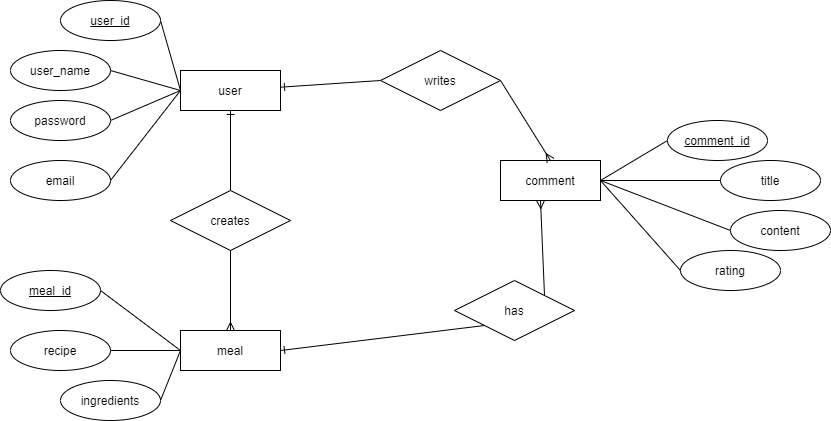

The diagram above was exported from draw.io. Its source (the exported page's mxGraphModel, read from the mxfile embedded in the PNG):
<mxGraphModel dx="1865" dy="548" grid="1" gridSize="10" guides="1" tooltips="1" connect="1" arrows="1" fold="1" page="1" pageScale="1" pageWidth="827" pageHeight="1169" math="0" shadow="0">
  <root>
    <mxCell id="0" />
    <mxCell id="1" parent="0" />
    <mxCell id="CTMp1iaNXmFFl-fqZ2To-36" style="edgeStyle=none;rounded=0;orthogonalLoop=1;jettySize=auto;html=1;exitX=1;exitY=0.5;exitDx=0;exitDy=0;entryX=0;entryY=0.5;entryDx=0;entryDy=0;endArrow=none;endFill=0;" parent="1" source="CTMp1iaNXmFFl-fqZ2To-1" target="CTMp1iaNXmFFl-fqZ2To-2" edge="1">
      <mxGeometry relative="1" as="geometry" />
    </mxCell>
    <mxCell id="CTMp1iaNXmFFl-fqZ2To-1" value="user_id" style="ellipse;whiteSpace=wrap;html=1;align=center;fontStyle=4;" parent="1" vertex="1">
      <mxGeometry x="20" y="60" width="100" height="40" as="geometry" />
    </mxCell>
    <mxCell id="2zjaqtq_22rGCOhCX7yJ-2" style="rounded=0;orthogonalLoop=1;jettySize=auto;html=1;exitX=0;exitY=0.5;exitDx=0;exitDy=0;entryX=1;entryY=0.5;entryDx=0;entryDy=0;endArrow=none;endFill=0;" edge="1" parent="1" source="CTMp1iaNXmFFl-fqZ2To-2" target="2zjaqtq_22rGCOhCX7yJ-1">
      <mxGeometry relative="1" as="geometry" />
    </mxCell>
    <mxCell id="CTMp1iaNXmFFl-fqZ2To-2" value="user" style="whiteSpace=wrap;html=1;align=center;" parent="1" vertex="1">
      <mxGeometry x="140" y="130" width="100" height="40" as="geometry" />
    </mxCell>
    <mxCell id="CTMp1iaNXmFFl-fqZ2To-40" style="edgeStyle=none;rounded=0;orthogonalLoop=1;jettySize=auto;html=1;exitX=0;exitY=0.5;exitDx=0;exitDy=0;entryX=1;entryY=0.5;entryDx=0;entryDy=0;endArrow=none;endFill=0;" parent="1" source="CTMp1iaNXmFFl-fqZ2To-3" target="CTMp1iaNXmFFl-fqZ2To-6" edge="1">
      <mxGeometry relative="1" as="geometry" />
    </mxCell>
    <mxCell id="CTMp1iaNXmFFl-fqZ2To-3" value="meal" style="whiteSpace=wrap;html=1;align=center;" parent="1" vertex="1">
      <mxGeometry x="140" y="390" width="100" height="40" as="geometry" />
    </mxCell>
    <mxCell id="CTMp1iaNXmFFl-fqZ2To-33" style="edgeStyle=none;rounded=0;orthogonalLoop=1;jettySize=auto;html=1;exitX=1;exitY=0.5;exitDx=0;exitDy=0;entryX=0;entryY=0.5;entryDx=0;entryDy=0;endArrow=none;endFill=0;" parent="1" source="CTMp1iaNXmFFl-fqZ2To-4" target="CTMp1iaNXmFFl-fqZ2To-7" edge="1">
      <mxGeometry relative="1" as="geometry" />
    </mxCell>
    <mxCell id="CTMp1iaNXmFFl-fqZ2To-74" style="edgeStyle=none;rounded=0;orthogonalLoop=1;jettySize=auto;html=1;exitX=1;exitY=0.5;exitDx=0;exitDy=0;entryX=0;entryY=0.5;entryDx=0;entryDy=0;endArrow=none;endFill=0;" parent="1" source="CTMp1iaNXmFFl-fqZ2To-4" target="CTMp1iaNXmFFl-fqZ2To-73" edge="1">
      <mxGeometry relative="1" as="geometry" />
    </mxCell>
    <mxCell id="CTMp1iaNXmFFl-fqZ2To-4" value="comment" style="whiteSpace=wrap;html=1;align=center;" parent="1" vertex="1">
      <mxGeometry x="460" y="220" width="100" height="40" as="geometry" />
    </mxCell>
    <mxCell id="CTMp1iaNXmFFl-fqZ2To-6" value="recipe" style="ellipse;whiteSpace=wrap;html=1;align=center;" parent="1" vertex="1">
      <mxGeometry x="-30" y="390" width="100" height="40" as="geometry" />
    </mxCell>
    <mxCell id="CTMp1iaNXmFFl-fqZ2To-7" value="comment_id" style="ellipse;whiteSpace=wrap;html=1;align=center;fontStyle=4;" parent="1" vertex="1">
      <mxGeometry x="627" y="180" width="100" height="40" as="geometry" />
    </mxCell>
    <mxCell id="CTMp1iaNXmFFl-fqZ2To-39" style="edgeStyle=none;rounded=0;orthogonalLoop=1;jettySize=auto;html=1;exitX=1;exitY=0.5;exitDx=0;exitDy=0;entryX=0;entryY=0.5;entryDx=0;entryDy=0;endArrow=none;endFill=0;" parent="1" source="CTMp1iaNXmFFl-fqZ2To-8" target="CTMp1iaNXmFFl-fqZ2To-3" edge="1">
      <mxGeometry relative="1" as="geometry" />
    </mxCell>
    <mxCell id="CTMp1iaNXmFFl-fqZ2To-8" value="meal_id" style="ellipse;whiteSpace=wrap;html=1;align=center;fontStyle=4;" parent="1" vertex="1">
      <mxGeometry x="-40" y="330" width="100" height="40" as="geometry" />
    </mxCell>
    <mxCell id="CTMp1iaNXmFFl-fqZ2To-41" style="edgeStyle=none;rounded=0;orthogonalLoop=1;jettySize=auto;html=1;exitX=1;exitY=0.5;exitDx=0;exitDy=0;entryX=0;entryY=0.5;entryDx=0;entryDy=0;endArrow=none;endFill=0;" parent="1" source="CTMp1iaNXmFFl-fqZ2To-11" target="CTMp1iaNXmFFl-fqZ2To-3" edge="1">
      <mxGeometry relative="1" as="geometry" />
    </mxCell>
    <mxCell id="CTMp1iaNXmFFl-fqZ2To-11" value="ingredients" style="ellipse;whiteSpace=wrap;html=1;align=center;" parent="1" vertex="1">
      <mxGeometry x="20" y="440" width="100" height="40" as="geometry" />
    </mxCell>
    <mxCell id="CTMp1iaNXmFFl-fqZ2To-35" style="edgeStyle=none;rounded=0;orthogonalLoop=1;jettySize=auto;html=1;exitX=0;exitY=0.5;exitDx=0;exitDy=0;entryX=1;entryY=0.5;entryDx=0;entryDy=0;endArrow=none;endFill=0;" parent="1" source="CTMp1iaNXmFFl-fqZ2To-12" target="CTMp1iaNXmFFl-fqZ2To-4" edge="1">
      <mxGeometry relative="1" as="geometry" />
    </mxCell>
    <mxCell id="CTMp1iaNXmFFl-fqZ2To-12" value="content" style="ellipse;whiteSpace=wrap;html=1;align=center;" parent="1" vertex="1">
      <mxGeometry x="690" y="270" width="100" height="40" as="geometry" />
    </mxCell>
    <mxCell id="CTMp1iaNXmFFl-fqZ2To-34" style="edgeStyle=none;rounded=0;orthogonalLoop=1;jettySize=auto;html=1;exitX=0;exitY=0.5;exitDx=0;exitDy=0;entryX=1;entryY=0.5;entryDx=0;entryDy=0;endArrow=none;endFill=0;" parent="1" source="CTMp1iaNXmFFl-fqZ2To-13" target="CTMp1iaNXmFFl-fqZ2To-4" edge="1">
      <mxGeometry relative="1" as="geometry" />
    </mxCell>
    <mxCell id="CTMp1iaNXmFFl-fqZ2To-13" value="title" style="ellipse;whiteSpace=wrap;html=1;align=center;" parent="1" vertex="1">
      <mxGeometry x="680" y="220" width="100" height="40" as="geometry" />
    </mxCell>
    <mxCell id="CTMp1iaNXmFFl-fqZ2To-38" style="edgeStyle=none;rounded=0;orthogonalLoop=1;jettySize=auto;html=1;exitX=1;exitY=0.5;exitDx=0;exitDy=0;entryX=0;entryY=0.5;entryDx=0;entryDy=0;endArrow=none;endFill=0;" parent="1" source="CTMp1iaNXmFFl-fqZ2To-14" target="CTMp1iaNXmFFl-fqZ2To-2" edge="1">
      <mxGeometry relative="1" as="geometry" />
    </mxCell>
    <mxCell id="CTMp1iaNXmFFl-fqZ2To-14" value="password" style="ellipse;whiteSpace=wrap;html=1;align=center;" parent="1" vertex="1">
      <mxGeometry x="-30" y="160" width="100" height="40" as="geometry" />
    </mxCell>
    <mxCell id="CTMp1iaNXmFFl-fqZ2To-37" style="edgeStyle=none;rounded=0;orthogonalLoop=1;jettySize=auto;html=1;exitX=1;exitY=0.5;exitDx=0;exitDy=0;entryX=0;entryY=0.5;entryDx=0;entryDy=0;endArrow=none;endFill=0;" parent="1" source="CTMp1iaNXmFFl-fqZ2To-15" target="CTMp1iaNXmFFl-fqZ2To-2" edge="1">
      <mxGeometry relative="1" as="geometry" />
    </mxCell>
    <mxCell id="CTMp1iaNXmFFl-fqZ2To-15" value="user_name" style="ellipse;whiteSpace=wrap;html=1;align=center;" parent="1" vertex="1">
      <mxGeometry x="-30" y="110" width="100" height="40" as="geometry" />
    </mxCell>
    <mxCell id="CTMp1iaNXmFFl-fqZ2To-28" style="edgeStyle=none;rounded=0;orthogonalLoop=1;jettySize=auto;html=1;exitX=0;exitY=0.5;exitDx=0;exitDy=0;endArrow=ERone;endFill=0;" parent="1" source="CTMp1iaNXmFFl-fqZ2To-20" target="CTMp1iaNXmFFl-fqZ2To-2" edge="1">
      <mxGeometry relative="1" as="geometry" />
    </mxCell>
    <mxCell id="CTMp1iaNXmFFl-fqZ2To-31" style="edgeStyle=none;rounded=0;orthogonalLoop=1;jettySize=auto;html=1;exitX=1;exitY=0.5;exitDx=0;exitDy=0;entryX=0.5;entryY=0;entryDx=0;entryDy=0;endArrow=ERmany;endFill=0;" parent="1" source="CTMp1iaNXmFFl-fqZ2To-20" target="CTMp1iaNXmFFl-fqZ2To-4" edge="1">
      <mxGeometry relative="1" as="geometry" />
    </mxCell>
    <mxCell id="CTMp1iaNXmFFl-fqZ2To-20" value="writes" style="shape=rhombus;perimeter=rhombusPerimeter;whiteSpace=wrap;html=1;align=center;" parent="1" vertex="1">
      <mxGeometry x="340" y="110" width="120" height="60" as="geometry" />
    </mxCell>
    <mxCell id="CTMp1iaNXmFFl-fqZ2To-24" style="edgeStyle=none;rounded=0;orthogonalLoop=1;jettySize=auto;html=1;exitX=0.5;exitY=1;exitDx=0;exitDy=0;entryX=0.5;entryY=0;entryDx=0;entryDy=0;endArrow=ERmany;endFill=0;" parent="1" source="CTMp1iaNXmFFl-fqZ2To-21" target="CTMp1iaNXmFFl-fqZ2To-3" edge="1">
      <mxGeometry relative="1" as="geometry" />
    </mxCell>
    <mxCell id="CTMp1iaNXmFFl-fqZ2To-25" style="edgeStyle=none;rounded=0;orthogonalLoop=1;jettySize=auto;html=1;exitX=0.5;exitY=0;exitDx=0;exitDy=0;entryX=0.5;entryY=1;entryDx=0;entryDy=0;endArrow=ERone;endFill=0;" parent="1" source="CTMp1iaNXmFFl-fqZ2To-21" target="CTMp1iaNXmFFl-fqZ2To-2" edge="1">
      <mxGeometry relative="1" as="geometry" />
    </mxCell>
    <mxCell id="CTMp1iaNXmFFl-fqZ2To-21" value="creates" style="shape=rhombus;perimeter=rhombusPerimeter;whiteSpace=wrap;html=1;align=center;" parent="1" vertex="1">
      <mxGeometry x="130" y="250" width="120" height="60" as="geometry" />
    </mxCell>
    <mxCell id="CTMp1iaNXmFFl-fqZ2To-30" style="edgeStyle=none;rounded=0;orthogonalLoop=1;jettySize=auto;html=1;exitX=0;exitY=1;exitDx=0;exitDy=0;entryX=1;entryY=0.5;entryDx=0;entryDy=0;endArrow=ERone;endFill=0;" parent="1" source="CTMp1iaNXmFFl-fqZ2To-22" target="CTMp1iaNXmFFl-fqZ2To-3" edge="1">
      <mxGeometry relative="1" as="geometry" />
    </mxCell>
    <mxCell id="CTMp1iaNXmFFl-fqZ2To-32" style="edgeStyle=none;rounded=0;orthogonalLoop=1;jettySize=auto;html=1;exitX=1;exitY=0;exitDx=0;exitDy=0;entryX=0.4;entryY=1;entryDx=0;entryDy=0;entryPerimeter=0;endArrow=ERmany;endFill=0;" parent="1" source="CTMp1iaNXmFFl-fqZ2To-22" target="CTMp1iaNXmFFl-fqZ2To-4" edge="1">
      <mxGeometry relative="1" as="geometry" />
    </mxCell>
    <mxCell id="CTMp1iaNXmFFl-fqZ2To-22" value="has" style="shape=rhombus;perimeter=rhombusPerimeter;whiteSpace=wrap;html=1;align=center;" parent="1" vertex="1">
      <mxGeometry x="414" y="340" width="120" height="60" as="geometry" />
    </mxCell>
    <mxCell id="CTMp1iaNXmFFl-fqZ2To-73" value="rating" style="ellipse;whiteSpace=wrap;html=1;align=center;" parent="1" vertex="1">
      <mxGeometry x="640" y="310" width="100" height="40" as="geometry" />
    </mxCell>
    <mxCell id="2zjaqtq_22rGCOhCX7yJ-1" value="email" style="ellipse;whiteSpace=wrap;html=1;align=center;" vertex="1" parent="1">
      <mxGeometry x="-30" y="220" width="100" height="40" as="geometry" />
    </mxCell>
  </root>
</mxGraphModel>